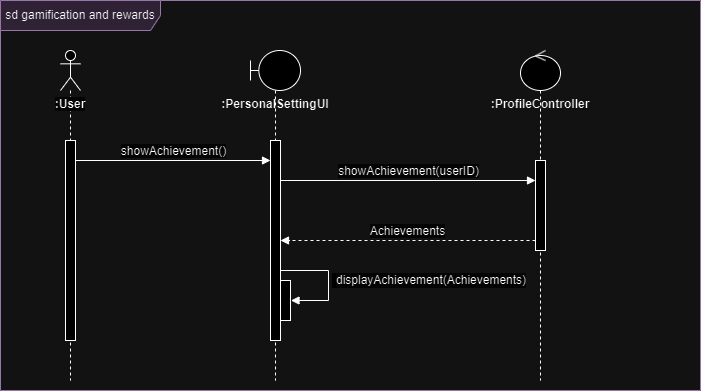

The diagram above was exported from draw.io. Its source (the exported page's mxGraphModel, read from the mxfile embedded in the PNG):
<mxGraphModel dx="1393" dy="788" grid="1" gridSize="10" guides="1" tooltips="1" connect="1" arrows="1" fold="1" page="1" pageScale="1" pageWidth="850" pageHeight="1100" math="0" shadow="0">
  <root>
    <mxCell id="0" />
    <mxCell id="1" parent="0" />
    <mxCell id="2OUDwIElfZRfFcsqX2Wq-2" value="" style="shape=umlLifeline;perimeter=lifelinePerimeter;whiteSpace=wrap;html=1;container=1;dropTarget=0;collapsible=0;recursiveResize=0;outlineConnect=0;portConstraint=eastwest;newEdgeStyle={&quot;curved&quot;:0,&quot;rounded&quot;:0};participant=umlActor;strokeColor=default;align=center;verticalAlign=bottom;fontFamily=Helvetica;fontSize=12;fontColor=default;fillColor=default;" parent="1" vertex="1">
      <mxGeometry x="340" y="80" width="20" height="330" as="geometry" />
    </mxCell>
    <mxCell id="2OUDwIElfZRfFcsqX2Wq-3" value="" style="html=1;points=[[0,0,0,0,5],[0,1,0,0,-5],[1,0,0,0,5],[1,1,0,0,-5]];perimeter=orthogonalPerimeter;outlineConnect=0;targetShapes=umlLifeline;portConstraint=eastwest;newEdgeStyle={&quot;curved&quot;:0,&quot;rounded&quot;:0};strokeColor=default;align=center;verticalAlign=bottom;fontFamily=Helvetica;fontSize=12;fontColor=default;fillColor=default;" parent="2OUDwIElfZRfFcsqX2Wq-2" vertex="1">
      <mxGeometry x="5" y="90" width="10" height="200" as="geometry" />
    </mxCell>
    <mxCell id="2OUDwIElfZRfFcsqX2Wq-4" value="&lt;span style=&quot;color: rgb(0, 0, 0); font-family: Helvetica; font-size: 12px; font-style: normal; font-variant-ligatures: normal; font-variant-caps: normal; font-weight: 700; letter-spacing: normal; orphans: 2; text-indent: 0px; text-transform: none; widows: 2; word-spacing: 0px; -webkit-text-stroke-width: 0px; white-space: nowrap; background-color: rgb(251, 251, 251); text-decoration-thickness: initial; text-decoration-style: initial; text-decoration-color: initial; float: none; display: inline !important;&quot;&gt;:User&lt;/span&gt;" style="text;whiteSpace=wrap;html=1;align=center;" parent="1" vertex="1">
      <mxGeometry x="330" y="120" width="40" height="30" as="geometry" />
    </mxCell>
    <mxCell id="2OUDwIElfZRfFcsqX2Wq-5" value="" style="shape=umlLifeline;perimeter=lifelinePerimeter;whiteSpace=wrap;html=1;container=1;dropTarget=0;collapsible=0;recursiveResize=0;outlineConnect=0;portConstraint=eastwest;newEdgeStyle={&quot;curved&quot;:0,&quot;rounded&quot;:0};participant=umlBoundary;" parent="1" vertex="1">
      <mxGeometry x="530" y="80" width="50" height="330" as="geometry" />
    </mxCell>
    <mxCell id="2OUDwIElfZRfFcsqX2Wq-6" value="" style="html=1;points=[[0,0,0,0,5],[0,1,0,0,-5],[1,0,0,0,5],[1,1,0,0,-5]];perimeter=orthogonalPerimeter;outlineConnect=0;targetShapes=umlLifeline;portConstraint=eastwest;newEdgeStyle={&quot;curved&quot;:0,&quot;rounded&quot;:0};strokeColor=default;align=center;verticalAlign=bottom;fontFamily=Helvetica;fontSize=12;fontColor=default;fillColor=default;" parent="2OUDwIElfZRfFcsqX2Wq-5" vertex="1">
      <mxGeometry x="20" y="90" width="10" height="200" as="geometry" />
    </mxCell>
    <mxCell id="2OUDwIElfZRfFcsqX2Wq-8" value="" style="html=1;points=[[0,0,0,0,5],[0,1,0,0,-5],[1,0,0,0,5],[1,1,0,0,-5]];perimeter=orthogonalPerimeter;outlineConnect=0;targetShapes=umlLifeline;portConstraint=eastwest;newEdgeStyle={&quot;curved&quot;:0,&quot;rounded&quot;:0};" parent="2OUDwIElfZRfFcsqX2Wq-5" vertex="1">
      <mxGeometry x="30" y="230" width="10" height="40" as="geometry" />
    </mxCell>
    <mxCell id="2OUDwIElfZRfFcsqX2Wq-10" value="&lt;b&gt;:PersonalSettingUI&lt;/b&gt;" style="text;whiteSpace=wrap;html=1;align=center;" parent="1" vertex="1">
      <mxGeometry x="535" y="120" width="40" height="30" as="geometry" />
    </mxCell>
    <mxCell id="2OUDwIElfZRfFcsqX2Wq-11" value="&lt;span style=&quot;font-size: 12px; text-align: left; text-wrap: wrap; background-color: rgb(251, 251, 251);&quot;&gt;showAchievement()&lt;/span&gt;" style="html=1;verticalAlign=bottom;endArrow=block;curved=0;rounded=0;" parent="1" edge="1">
      <mxGeometry width="80" relative="1" as="geometry">
        <mxPoint x="355" y="190" as="sourcePoint" />
        <mxPoint x="550" y="190" as="targetPoint" />
      </mxGeometry>
    </mxCell>
    <mxCell id="2OUDwIElfZRfFcsqX2Wq-16" value="" style="shape=umlLifeline;perimeter=lifelinePerimeter;whiteSpace=wrap;html=1;container=1;dropTarget=0;collapsible=0;recursiveResize=0;outlineConnect=0;portConstraint=eastwest;newEdgeStyle={&quot;curved&quot;:0,&quot;rounded&quot;:0};participant=umlControl;strokeColor=default;align=center;verticalAlign=bottom;fontFamily=Helvetica;fontSize=12;fontColor=default;fillColor=default;" parent="1" vertex="1">
      <mxGeometry x="800" y="80" width="40" height="330" as="geometry" />
    </mxCell>
    <mxCell id="2OUDwIElfZRfFcsqX2Wq-17" value="" style="html=1;points=[[0,0,0,0,5],[0,1,0,0,-5],[1,0,0,0,5],[1,1,0,0,-5]];perimeter=orthogonalPerimeter;outlineConnect=0;targetShapes=umlLifeline;portConstraint=eastwest;newEdgeStyle={&quot;curved&quot;:0,&quot;rounded&quot;:0};strokeColor=default;align=center;verticalAlign=bottom;fontFamily=Helvetica;fontSize=12;fontColor=default;fillColor=default;" parent="2OUDwIElfZRfFcsqX2Wq-16" vertex="1">
      <mxGeometry x="15" y="110" width="10" height="90" as="geometry" />
    </mxCell>
    <mxCell id="2OUDwIElfZRfFcsqX2Wq-19" value="&lt;b&gt;:ProfileController&lt;/b&gt;" style="text;whiteSpace=wrap;html=1;align=center;" parent="1" vertex="1">
      <mxGeometry x="800" y="120" width="40" height="30" as="geometry" />
    </mxCell>
    <mxCell id="2OUDwIElfZRfFcsqX2Wq-20" value="&lt;span style=&quot;font-size: 12px; text-align: left; text-wrap: wrap; background-color: rgb(251, 251, 251);&quot;&gt;showAchievement(userID&lt;/span&gt;&lt;span style=&quot;color: rgba(0, 0, 0, 0); font-family: monospace; font-size: 0px; text-align: start; background-color: rgb(251, 251, 251);&quot;&gt;%3CmxGraphModel%3E%3Croot%3E%3CmxCell%20id%3D%220%22%2F%3E%3CmxCell%20id%3D%221%22%20parent%3D%220%22%2F%3E%3CmxCell%20id%3D%222%22%20value%3D%22%26lt%3Bspan%20style%3D%26quot%3Bfont-size%3A%2012px%3B%20text-align%3A%20left%3B%20text-wrap%3A%20wrap%3B%20background-color%3A%20rgb(251%2C%20251%2C%20251)%3B%26quot%3B%26gt%3BshowAchievement()%26lt%3B%2Fspan%26gt%3B%22%20style%3D%22html%3D1%3BverticalAlign%3Dbottom%3BendArrow%3Dblock%3Bcurved%3D0%3Brounded%3D0%3B%22%20edge%3D%221%22%20parent%3D%221%22%3E%3CmxGeometry%20width%3D%2280%22%20relative%3D%221%22%20as%3D%22geometry%22%3E%3CmxPoint%20x%3D%22355%22%20y%3D%22190%22%20as%3D%22sourcePoint%22%2F%3E%3CmxPoint%20x%3D%22550%22%20y%3D%22190%22%20as%3D%22targetPoint%22%2F%3E%3C%2FmxGeometry%3E%3C%2FmxCell%3E%3C%2Froot%3E%3C%2FmxGraphModel%3E&lt;/span&gt;&lt;span style=&quot;font-size: 12px; text-align: left; text-wrap: wrap; background-color: rgb(251, 251, 251);&quot;&gt;)&lt;/span&gt;" style="html=1;verticalAlign=bottom;endArrow=block;curved=0;rounded=0;" parent="1" edge="1">
      <mxGeometry width="80" relative="1" as="geometry">
        <mxPoint x="560" y="210" as="sourcePoint" />
        <mxPoint x="814.9999999999998" y="210" as="targetPoint" />
      </mxGeometry>
    </mxCell>
    <mxCell id="2OUDwIElfZRfFcsqX2Wq-21" value="&lt;div style=&quot;text-align: left;&quot;&gt;&lt;span style=&quot;font-size: 12px; text-wrap: wrap; background-color: rgb(251, 251, 251);&quot;&gt;Achievements&lt;/span&gt;&lt;/div&gt;" style="html=1;verticalAlign=bottom;endArrow=block;curved=0;rounded=0;dashed=1;" parent="1" edge="1">
      <mxGeometry width="80" relative="1" as="geometry">
        <mxPoint x="814.9999999999998" y="270" as="sourcePoint" />
        <mxPoint x="560" y="270" as="targetPoint" />
      </mxGeometry>
    </mxCell>
    <mxCell id="2OUDwIElfZRfFcsqX2Wq-9" value="&lt;p style=&quot;font-size: 12px; text-wrap: wrap; background-color: rgb(251, 251, 251); margin: 0px 0px 0px 4px;&quot;&gt;&lt;span style=&quot;background-color: initial;&quot;&gt;display&lt;/span&gt;&lt;span style=&quot;background-color: initial;&quot;&gt;Achievement&lt;/span&gt;&lt;span style=&quot;background-color: initial;&quot;&gt;(&lt;/span&gt;&lt;span style=&quot;background-color: initial;&quot;&gt;Achievements&lt;/span&gt;&lt;span style=&quot;background-color: initial;&quot;&gt;)&lt;/span&gt;&lt;/p&gt;" style="html=1;align=left;spacingLeft=2;endArrow=block;rounded=0;edgeStyle=orthogonalEdgeStyle;curved=0;rounded=0;" parent="1" edge="1">
      <mxGeometry relative="1" as="geometry">
        <mxPoint x="560" y="300" as="sourcePoint" />
        <Array as="points">
          <mxPoint x="608" y="300" />
          <mxPoint x="608" y="330" />
          <mxPoint x="570" y="330" />
        </Array>
        <mxPoint x="570.5" y="330" as="targetPoint" />
      </mxGeometry>
    </mxCell>
    <mxCell id="2OUDwIElfZRfFcsqX2Wq-22" value="sd&amp;nbsp;gamification and rewards" style="shape=umlFrame;whiteSpace=wrap;html=1;pointerEvents=0;fillColor=#e1d5e7;strokeColor=#9673a6;width=160;height=30;" parent="1" vertex="1">
      <mxGeometry x="280" y="30" width="700" height="390" as="geometry" />
    </mxCell>
  </root>
</mxGraphModel>